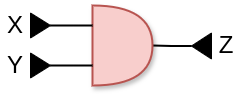

The diagram above was exported from draw.io. Its source (the exported page's mxGraphModel, read from the mxfile embedded in the PNG):
<mxGraphModel dx="1687" dy="868" grid="1" gridSize="10" guides="1" tooltips="1" connect="1" arrows="1" fold="1" page="1" pageScale="1" pageWidth="1169" pageHeight="827" math="0" shadow="0">
  <root>
    <mxCell id="0" />
    <mxCell id="1" parent="0" />
    <mxCell id="2" value="" style="triangle;whiteSpace=wrap;html=1;fillColor=#000000;" vertex="1" parent="1">
      <mxGeometry x="79" y="37.5" width="20" height="25" as="geometry" />
    </mxCell>
    <mxCell id="3" value="" style="triangle;whiteSpace=wrap;html=1;fillColor=#000000;" vertex="1" parent="1">
      <mxGeometry x="79" y="77.5" width="20" height="25" as="geometry" />
    </mxCell>
    <mxCell id="4" value="&lt;font style=&quot;font-size: 24px;&quot;&gt;Y&lt;/font&gt;" style="text;html=1;strokeColor=none;fillColor=none;align=center;verticalAlign=middle;whiteSpace=wrap;rounded=0;strokeWidth=2;fontSize=18;" vertex="1" parent="1">
      <mxGeometry x="49" y="75" width="30" height="30" as="geometry" />
    </mxCell>
    <mxCell id="5" style="edgeStyle=orthogonalEdgeStyle;rounded=0;orthogonalLoop=1;jettySize=auto;html=1;entryX=1;entryY=0.5;entryDx=0;entryDy=0;entryPerimeter=0;strokeWidth=2;endArrow=none;endFill=0;" edge="1" source="6" target="8" parent="1">
      <mxGeometry relative="1" as="geometry">
        <mxPoint x="319.0000000000001" y="69" as="targetPoint" />
      </mxGeometry>
    </mxCell>
    <mxCell id="6" value="" style="triangle;whiteSpace=wrap;html=1;fillColor=#000000;flipH=1;" vertex="1" parent="1">
      <mxGeometry x="240" y="57.5" width="20" height="26" as="geometry" />
    </mxCell>
    <mxCell id="7" value="&lt;font style=&quot;font-size: 24px;&quot;&gt;Z&lt;/font&gt;" style="text;html=1;strokeColor=none;fillColor=none;align=center;verticalAlign=middle;whiteSpace=wrap;rounded=0;strokeWidth=2;fontSize=18;" vertex="1" parent="1">
      <mxGeometry x="260" y="55" width="30" height="30" as="geometry" />
    </mxCell>
    <mxCell id="8" value="" style="shape=or;whiteSpace=wrap;html=1;strokeWidth=2;shadow=1;fillColor=#f8cecc;strokeColor=#b85450;" vertex="1" parent="1">
      <mxGeometry x="141" y="30" width="60" height="80" as="geometry" />
    </mxCell>
    <mxCell id="9" style="edgeStyle=orthogonalEdgeStyle;rounded=0;orthogonalLoop=1;jettySize=auto;html=1;entryX=0;entryY=0.25;entryDx=0;entryDy=0;entryPerimeter=0;endArrow=none;endFill=0;strokeWidth=2;exitX=1;exitY=0.5;exitDx=0;exitDy=0;" edge="1" source="2" target="8" parent="1">
      <mxGeometry relative="1" as="geometry">
        <mxPoint x="34" y="-15" as="sourcePoint" />
      </mxGeometry>
    </mxCell>
    <mxCell id="10" style="edgeStyle=orthogonalEdgeStyle;rounded=0;orthogonalLoop=1;jettySize=auto;html=1;entryX=0;entryY=0.75;entryDx=0;entryDy=0;entryPerimeter=0;endArrow=none;endFill=0;strokeWidth=2;exitX=1;exitY=0.5;exitDx=0;exitDy=0;" edge="1" source="3" target="8" parent="1">
      <mxGeometry relative="1" as="geometry">
        <mxPoint x="34" y="166.01432664756453" as="sourcePoint" />
      </mxGeometry>
    </mxCell>
    <mxCell id="11" value="&lt;font style=&quot;font-size: 24px;&quot;&gt;X&lt;/font&gt;" style="text;html=1;strokeColor=none;fillColor=none;align=center;verticalAlign=middle;whiteSpace=wrap;rounded=0;strokeWidth=2;fontSize=18;" vertex="1" parent="1">
      <mxGeometry x="49" y="35" width="30" height="30" as="geometry" />
    </mxCell>
  </root>
</mxGraphModel>